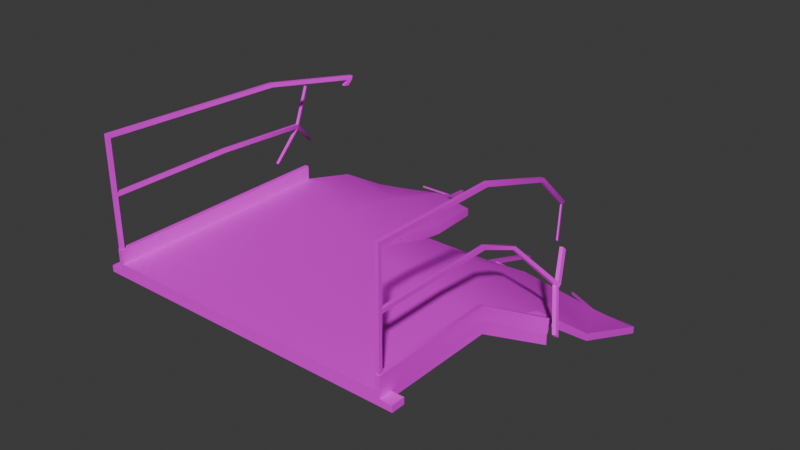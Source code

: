 # Source: Broken_No_Wires_.blend  (saved by Blender 4.3.34; exported with 4.5.12 LTS)
import bpy
from mathutils import Matrix  # noqa: F401  (used for matrix-valued properties, if any)

bpy.ops.wm.read_factory_settings(use_empty=True)
scene = bpy.context.scene
scene.name = 'Scene'

# ---- collections
col_collection = bpy.data.collections.new('Collection'); scene.collection.children.link(col_collection)

# ---- images (referenced by path relative to the original .blend; pixels are not part of the script)
import os
ASSET_DIR = os.environ.get("B2B_ASSET_DIR", "")  # directory of the original .blend (textures are referenced by path, not embedded)
HERE = os.path.dirname(os.path.abspath(__file__))  # packed textures are extracted next to this script under _unpacked/

def load_image(name, relpath, width, height, colorspace="sRGB"):
    """Load a texture the original file referenced (path relative to the .blend, or extracted next to this script)."""
    p = next((c for c in (os.path.join(HERE, relpath), os.path.join(ASSET_DIR, relpath)) if relpath and os.path.exists(c)), "")
    if p:
        img = bpy.data.images.load(p, check_existing=True)
        img.name = name
    else:  # same state as the original file: an image datablock whose file is absent (Cycles renders it pink)
        img = bpy.data.images.new(name, width, height)
        img.source = "FILE"
        img.filepath = "//" + (relpath or name)
    img.colorspace_settings.name = colorspace
    return img
img_metalgratetexture_png = load_image('metalgratetexture.png', 'metalgratetexture.png', 1024, 1024, 'sRGB')
img_metaltexture2_png = load_image('metaltexture2.png', 'metaltexture2.png', 1024, 1024, 'sRGB')
img_metaltexture_png = load_image('metaltexture.png', 'metaltexture.png', 1024, 1024, 'sRGB')

# ---- materials (node trees are filled in below, after node groups)
mat_metalgratetexture01 = bpy.data.materials.new('MetalGrateTexture01')
mat_metaltexture01 = bpy.data.materials.new('MetalTexture01')
mat_metaltexture02 = bpy.data.materials.new('MetalTexture02')

# ---- material node trees
mat_metalgratetexture01.use_nodes = True; mat_metalgratetexture01.node_tree.nodes.clear()
_N = mat_metalgratetexture01.node_tree.nodes; _L = mat_metalgratetexture01.node_tree.links
n0 = _N.new('ShaderNodeBsdfPrincipled'); n0.name = 'Principled BSDF'; n0.location = (10, 300)
n1 = _N.new('ShaderNodeOutputMaterial'); n1.name = 'Material Output'; n1.location = (300, 300)
n2 = _N.new('ShaderNodeTexImage'); n2.name = 'Image Texture'; n2.location = (-280, 280)
n2.image = img_metalgratetexture_png
_L.new(n0.outputs[0], n1.inputs[0])
_L.new(n2.outputs[0], n0.inputs[0])
n1.is_active_output = True
mat_metaltexture01.use_nodes = True; mat_metaltexture01.node_tree.nodes.clear()
_N = mat_metaltexture01.node_tree.nodes; _L = mat_metaltexture01.node_tree.links
n0 = _N.new('ShaderNodeBsdfPrincipled'); n0.name = 'Principled BSDF'; n0.location = (10, 300)
n1 = _N.new('ShaderNodeOutputMaterial'); n1.name = 'Material Output'; n1.location = (300, 300)
n2 = _N.new('ShaderNodeTexImage'); n2.name = 'Image Texture'; n2.location = (-280, 280)
n2.image = img_metaltexture2_png
_L.new(n0.outputs[0], n1.inputs[0])
_L.new(n2.outputs[0], n0.inputs[0])
n1.is_active_output = True
mat_metaltexture02.use_nodes = True; mat_metaltexture02.node_tree.nodes.clear()
_N = mat_metaltexture02.node_tree.nodes; _L = mat_metaltexture02.node_tree.links
n0 = _N.new('ShaderNodeBsdfPrincipled'); n0.name = 'Principled BSDF'; n0.location = (10, 300)
n1 = _N.new('ShaderNodeOutputMaterial'); n1.name = 'Material Output'; n1.location = (300, 300)
n2 = _N.new('ShaderNodeTexImage'); n2.name = 'Image Texture'; n2.location = (-280, 280)
n2.image = img_metaltexture_png
_L.new(n0.outputs[0], n1.inputs[0])
_L.new(n2.outputs[0], n0.inputs[0])
n1.is_active_output = True

# ---- world
world_world = bpy.data.worlds.new('World'); scene.world = world_world
world_world.use_nodes = True; world_world.node_tree.nodes.clear()
_N = world_world.node_tree.nodes; _L = world_world.node_tree.links
n0 = _N.new('ShaderNodeOutputWorld'); n0.name = 'World Output'; n0.location = (300, 300)
n1 = _N.new('ShaderNodeBackground'); n1.name = 'Background'; n1.location = (10, 300)
n1.inputs[0].default_value = (0.05088, 0.05088, 0.05088, 1.0)
_L.new(n1.outputs[0], n0.inputs[0])
n0.is_active_output = True
world_world.color = (0.05088, 0.05088, 0.05088)
world_world.sun_shadow_jitter_overblur = 0.0

# ---- meshes
me_plane = bpy.data.meshes.new('Plane')
me_plane.from_pydata([(1.0, -1.0, 0.6517), (0.8475, -1.0, 0.6517), (0.0, -1.0, 0.6517), (0.0, 0.0, 0.6517), (0.9267, -1.0, 0.6517), (0.9267, -0.2182, 0.6517), (1.0, -0.9162, 0.6517), (0.0, -0.9162, 0.6517), (0.9267, -0.9162, 0.6517), (0.9042, -0.2182, 0.6517), (0.8475, -0.9162, 0.6517), (0.9776, -0.9722, 0.6916), (0.8775, -1.0, 0.6916), (0.0, -1.0, 0.6916), (0.9491, -0.9722, 0.6916), (0.9267, -0.2182, 0.6916), (0.9776, -0.944, 0.6916), (0.9491, -0.944, 0.6916), (0.9, -1.0, 0.7304), (0.0, -1.0, 0.7304), (0.0, 0.0, 0.7304), (0.9005, -0.2182, 0.7304), (0.9267, -0.2182, 0.7304), (0.9267, -0.9443, 0.7304), (0.9267, -1.0, 0.7304), (0.9029, -0.9974, 0.8176), (0.9267, -0.2182, 0.8176), (0.9005, -0.2182, 0.8176), (0.9241, -0.9759, 0.8176), (0.9241, -0.9974, 0.8176), (0.9031, -0.976, 0.8176), (0.9267, -1.0, 0.8176), (0.9003, -1.0, 0.8176), (0.9267, -0.9733, 0.8176), (0.9005, -0.9733, 0.8176), (0.9241, -0.9974, 1.485), (0.9029, -0.9974, 1.485), (0.9241, -0.9759, 1.485), (0.9031, -0.976, 1.485), (0.9031, -0.976, 1.459), (0.9029, -0.9974, 1.459), (0.9241, -0.9974, 1.459), (0.9241, -0.9759, 1.459), (0.9031, -0.2182, 1.485), (0.9241, -0.2182, 1.485), (0.9031, -0.2182, 1.459), (0.9241, -0.2182, 1.459), (0.9029, -0.9974, 1.15), (0.9029, -0.9974, 1.127), (0.9241, -0.9759, 1.15), (0.9241, -0.9759, 1.127), (0.9031, -0.976, 1.127), (0.9031, -0.976, 1.15), (0.9241, -0.9974, 1.127), (0.9241, -0.9974, 1.15), (0.9241, -0.2182, 1.15), (0.9241, -0.2182, 1.127), (0.9031, -0.2182, 1.127), (0.9031, -0.2182, 1.15), (1.0, -0.9162, 0.6916), (1.0, -1.0, 0.6916), (0.9267, -1.0, 0.6916), (0.9267, -0.9162, 0.6916), (-1.0, -1.0, 0.6517), (-0.8475, -1.0, 0.6517), (-0.9267, -1.0, 0.6517), (-0.9267, 0.4407, 0.6517), (-1.0, -0.9162, 0.6517), (-0.9267, -0.9162, 0.6517), (-0.9106, 0.4407, 0.6517), (-0.8475, -0.9162, 0.6517), (-0.9776, -0.9722, 0.6916), (-0.8775, -1.0, 0.6916), (-0.9491, -0.9722, 0.6916), (-0.9267, 0.4407, 0.6916), (-0.9776, -0.944, 0.6916), (-0.9491, -0.944, 0.6916), (-0.9, -1.0, 0.7304), (-0.9005, 0.4407, 0.7304), (-0.9267, 0.4407, 0.7304), (-0.9267, -0.9443, 0.7304), (-0.9267, -1.0, 0.7304), (-0.9029, -0.9974, 0.8176), (-0.9267, 0.4407, 0.8176), (-0.9005, 0.4407, 0.8176), (-0.9241, -0.9759, 0.8176), (-0.9241, -0.9974, 0.8176), (-0.9031, -0.976, 0.8176), (-0.9267, -1.0, 0.8176), (-0.9003, -1.0, 0.8176), (-0.9267, -0.9733, 0.8176), (-0.9005, -0.9733, 0.8176), (-0.9241, -0.9974, 1.485), (-0.9029, -0.9974, 1.485), (-0.9241, -0.9759, 1.485), (-0.9031, -0.976, 1.485), (-0.9031, -0.976, 1.459), (-0.9029, -0.9974, 1.459), (-0.9241, -0.9974, 1.459), (-0.9241, -0.9759, 1.459), (-0.8556, 0.128, 1.461), (-0.8766, 0.128, 1.461), (-0.8556, 0.128, 1.435), (-0.8766, 0.128, 1.435), (-0.9029, -0.9974, 1.15), (-0.9029, -0.9974, 1.127), (-0.9241, -0.9759, 1.15), (-0.9241, -0.9759, 1.127), (-0.9031, -0.976, 1.127), (-0.9031, -0.976, 1.15), (-0.9241, -0.9974, 1.127), (-0.9241, -0.9974, 1.15), (-0.9992, 0.444, 1.075), (-0.9992, 0.4375, 1.052), (-0.9782, 0.4375, 1.052), (-0.9782, 0.444, 1.075), (-1.0, -0.9162, 0.6916), (-1.0, -1.0, 0.6916), (-0.9267, -1.0, 0.6916), (-0.9267, -0.9162, 0.6916), (0.1197, 0.9241, 0.2987), (1.008, 0.703, 0.2335), (-0.9541, 1.218, 0.3897), (1.008, 0.703, 0.1846), (-0.9541, 1.218, 0.3633), (0.1197, 0.9241, 0.2807), (0.4237, -1.0, 0.6517), (0.4521, -0.1091, 0.6517), (0.4237, -0.9162, 0.6517), (0.4387, -1.0, 0.6916), (0.45, -1.0, 0.7304), (0.4503, -0.1091, 0.7304), (0.3888, 0.9885, 0.2877), (0.3888, 0.9885, 0.2428), (1.013, 1.275, 0.004765), (1.013, 1.275, -0.04418), (-0.4237, -1.0, 0.6517), (-0.4553, 0.2204, 0.6517), (-0.4237, -0.9162, 0.6517), (-0.4387, -1.0, 0.6916), (-0.45, -1.0, 0.7304), (-0.4503, 0.2204, 0.7304), (-0.5111, 1.264, 0.4411), (-0.5111, 1.264, 0.4201), (-0.9273, 0.8294, 0.6187), (-0.02677, 0.6555, 0.6081), (-0.02677, 0.6555, 0.546), (-0.9323, 0.8294, 0.5661), (-0.4795, 0.7424, 0.5561), (-0.477, 0.7424, 0.6134), (0.7529, 0.7632, 0.9714), (0.7628, 0.7632, 0.9714), (0.7529, 0.7423, 0.9559), (0.7628, 0.7423, 0.9559), (0.9241, 0.2621, 1.312), (0.9031, 0.2621, 1.312), (0.9031, 0.2725, 1.333), (0.9241, 0.2725, 1.333), (1.045, 0.3085, 0.7478), (1.045, 0.2897, 0.7342), (1.029, 0.2799, 0.736), (1.029, 0.2988, 0.7496), (0.9031, 0.04518, 1.039), (0.9241, 0.04518, 1.039), (0.9031, 0.03577, 1.021), (0.9241, 0.03577, 1.021), (1.021, 0.2828, 0.7678), (1.021, 0.2646, 0.7539), (1.038, 0.2738, 0.7522), (1.038, 0.292, 0.7661), (1.045, 0.3085, 0.7478), (1.029, 0.2988, 0.7496), (1.021, 0.2828, 0.7678), (1.038, 0.292, 0.7661), (0.9637, 0.4716, 0.8582), (0.9473, 0.4618, 0.8599), (0.9394, 0.4459, 0.8781), (0.9561, 0.4551, 0.8765), (0.7685, 0.7253, 0.9685), (0.7685, 0.7459, 0.9842), (0.7582, 0.7253, 0.9685), (0.7582, 0.7459, 0.9842), (0.8231, 0.624, 0.7964), (0.8132, 0.624, 0.7964), (0.8288, 0.6071, 0.809), (0.8185, 0.6071, 0.809), (1.06, 0.2325, 0.5757), (1.06, 0.1783, 0.5073), (1.034, 0.2325, 0.5757), (1.034, 0.1783, 0.5073), (1.06, 0.1783, 0.4426), (1.039, 0.1783, 0.4426), (0.05378, 0.4606, 0.6205), (0.9543, 0.2424, 0.5811), (0.9562, 0.2424, 0.5173), (0.05378, 0.4606, 0.5596), (0.4205, 0.4397, 0.5464), (0.4196, 0.4397, 0.6082), (0.09527, -1.0, 0.6517), (0.1016, -0.02453, 0.6517), (0.09864, -1.0, 0.6916), (0.1012, -1.0, 0.7304), (0.1012, -0.02453, 0.7304), (0.1586, 0.9334, 0.2953), (0.1586, 0.9334, 0.277), (0.09527, -0.9162, 0.6517), (0.1362, 0.4559, 0.5566), (0.136, 0.4559, 0.6177), (0.1708, 0.9363, 0.3068), (0.1076, 0.9212, 0.3123), (0.1076, 0.9212, 0.2692), (0.1708, 0.9363, 0.2633), (0.03838, 1.598, 0.02224), (-0.000488, 1.588, 0.02565), (-0.000488, 1.588, 0.007596), (0.03838, 1.598, 0.003943), (1.013, 1.231, -0.0265), (1.013, 1.231, 0.02245), (0.787, 1.226, 0.0166), (0.787, 1.226, 0.03675), (0.774, 1.218, 0.02445), (0.774, 1.218, 0.04456), (0.1385, 1.045, 0.2338), (0.1, 1.033, 0.2359), (0.1, 1.033, 0.2539), (0.1385, 1.045, 0.2472), (0.1352, 1.063, 0.2263), (0.09594, 1.056, 0.2447), (0.09594, 1.056, 0.2266), (0.1352, 1.063, 0.2397), (0.1348, 1.065, 0.2413), (0.1389, 1.042, 0.2505), (0.1389, 1.042, 0.2322), (0.1348, 1.065, 0.223), (0.4569, 1.134, 0.1341), (0.4602, 1.116, 0.1416), (0.4602, 1.116, 0.1281), (0.4569, 1.134, 0.1207), (0.796, 1.226, -0.001866), (0.796, 1.226, 0.04417), (0.7645, 1.208, 0.01705), (0.7645, 1.208, 0.063), (0.5438, 1.34, 0.0166), (0.5438, 1.34, 0.03675), (0.5308, 1.332, 0.02445), (0.5308, 1.332, 0.04456), (1.06, 0.1783, 0.4728), (-0.744, 0.6961, 1.38), (-0.7649, 0.6961, 1.38), (-0.744, 0.6875, 1.356), (-0.7649, 0.6875, 1.356), (-1.32, 0.8739, 0.7645), (-1.32, 0.8739, 0.7412), (-1.299, 0.8739, 0.7412), (-1.299, 0.8739, 0.7645), (-0.9031, -0.2168, 1.15), (-0.9241, -0.2168, 1.15), (-0.9031, -0.2168, 1.127), (-0.9241, -0.2168, 1.127), (-0.9869, 0.4598, 1.063), (-1.008, 0.4598, 1.063), (-0.9869, 0.4535, 1.041), (-1.008, 0.4535, 1.041), (-1.056, 0.5868, 1.273), (-1.035, 0.5868, 1.273), (-1.065, 0.6025, 1.261), (-1.044, 0.6025, 1.261), (-0.771, 0.6652, 1.385), (-0.771, 0.657, 1.36), (-0.75, 0.6652, 1.385), (-0.75, 0.657, 1.36), (-0.7873, 0.6815, 1.314), (-0.7663, 0.6815, 1.314), (-0.7934, 0.651, 1.318), (-0.7724, 0.651, 1.318), (-0.9505, 1.166, 0.4205), (-0.9511, 1.166, 0.3906), (-0.5005, 1.194, 0.4327), (-0.5002, 1.194, 0.4715), (-0.1156, 1.069, 0.5313), (-0.1156, 1.069, 0.4813), (-0.1037, 1.013, 0.49), (-0.1037, 1.013, 0.5416), (-0.458, -0.9162, 0.6517), (-0.5329, 1.262, 0.4177), (-0.458, -1.0, 0.6517), (-0.4921, 0.2382, 0.6517), (-0.4742, -1.0, 0.6916), (-0.4864, -1.0, 0.7304), (-0.4866, 0.2382, 0.7304), (-0.5329, 1.262, 0.4382), (-0.5161, 0.7495, 0.5569), (-0.5134, 0.7495, 0.6138), (-0.5369, 1.192, 0.4293), (-0.5366, 1.192, 0.4674), (-0.5402, 1.261, 0.4447), (-0.5038, 1.265, 0.4495), (-0.5038, 1.265, 0.4135), (-0.5402, 1.261, 0.4095), (-0.6144, 1.662, 0.2947), (-0.5926, 1.665, 0.2975), (-0.5926, 1.665, 0.2766), (-0.6144, 1.662, 0.2742), (-0.5838, 1.512, 0.3091), (-0.5628, 1.518, 0.3065), (-0.5628, 1.518, 0.3275), (-0.5838, 1.512, 0.3221), (-0.5595, 1.502, 0.3123), (-0.5819, 1.503, 0.3254), (-0.5819, 1.503, 0.3124), (-0.5595, 1.502, 0.3333), (-0.5812, 1.499, 0.3099), (-0.5845, 1.516, 0.3041), (-0.5845, 1.516, 0.3246), (-0.5812, 1.499, 0.3304), (-0.7935, 1.46, 0.3351), (-0.7954, 1.469, 0.3318), (-0.7954, 1.469, 0.3447), (-0.7935, 1.46, 0.348), (-0.9876, 0.4549, 1.041), (-1.034, 0.2926, 0.8492), (-1.013, 0.2926, 0.8492), (-1.022, 0.3086, 0.8378), (-1.043, 0.3086, 0.8378), (1.19, 0.07542, 0.5941), (1.174, 0.06564, 0.5959), (1.166, 0.05031, 0.6138), (1.183, 0.05948, 0.6121)], [(261, 319)], [(205, 7, 3, 199), (4, 1, 10, 8), (0, 4, 8, 6), (198, 2, 7, 205), (8, 10, 9, 5), (200, 201, 19, 13), (61, 24, 18, 12), (62, 23, 24, 61), (15, 22, 23, 62), (8, 62, 59, 6), (6, 59, 60, 0), (4, 61, 12, 1), (0, 60, 61, 4), (198, 200, 13, 2), (5, 15, 62, 8), (201, 202, 20, 19), (18, 34, 27, 21), (22, 26, 33, 23), (24, 31, 32, 18), (40, 36, 38, 39), (33, 26, 27, 34), (23, 33, 31, 24), (18, 32, 34), (25, 32, 31, 29), (29, 31, 33, 28), (28, 33, 34, 30), (30, 34, 32, 25), (35, 37, 38, 36), (42, 37, 35, 41), (38, 43, 45, 39), (41, 35, 36, 40), (54, 41, 40, 47), (52, 39, 42, 49), (49, 42, 41, 54), (47, 40, 39, 52), (153, 182, 183, 152), (37, 44, 43, 38), (39, 45, 46, 42), (42, 46, 44, 37), (25, 48, 51, 30), (48, 47, 52, 51), (28, 50, 53, 29), (50, 49, 54, 53), (30, 51, 50, 28), (49, 55, 58, 52), (29, 53, 48, 25), (53, 54, 47, 48), (169, 173, 172, 166), (52, 58, 57, 51), (50, 56, 55, 49), (51, 57, 56, 50), (11, 60, 59, 16), (14, 61, 60, 11), (17, 62, 61, 14), (16, 59, 62, 17), (16, 17, 14, 11), (138, 137, 3, 7), (65, 68, 70, 64), (63, 67, 68, 65), (136, 138, 7, 2), (68, 66, 69, 70), (139, 13, 19, 140), (118, 72, 77, 81), (119, 118, 81, 80), (74, 119, 80, 79), (68, 67, 116, 119), (67, 63, 117, 116), (65, 64, 72, 118), (63, 65, 118, 117), (136, 2, 13, 139), (66, 68, 119, 74), (140, 19, 20, 141), (77, 78, 84, 91), (79, 80, 90, 83), (81, 77, 89, 88), (97, 96, 95, 93), (90, 91, 84, 83), (80, 81, 88, 90), (77, 91, 89), (82, 86, 88, 89), (86, 85, 90, 88), (85, 87, 91, 90), (87, 82, 89, 91), (92, 93, 95, 94), (99, 98, 92, 94), (95, 96, 102, 100), (98, 97, 93, 92), (111, 104, 97, 98), (109, 106, 99, 96), (106, 111, 98, 99), (104, 109, 96, 97), (268, 267, 248, 250), (94, 95, 100, 101), (96, 99, 103, 102), (99, 94, 101, 103), (82, 87, 108, 105), (105, 108, 109, 104), (85, 86, 110, 107), (107, 110, 111, 106), (87, 85, 107, 108), (256, 255, 115, 112), (86, 82, 105, 110), (110, 105, 104, 111), (260, 259, 254, 251), (255, 257, 114, 115), (258, 256, 112, 113), (257, 258, 113, 114), (71, 75, 116, 117), (73, 71, 117, 118), (76, 73, 118, 119), (75, 76, 119, 116), (75, 71, 73, 76), (207, 208, 209, 192), (294, 295, 122, 275), (146, 145, 20, 3), (194, 193, 21, 9), (144, 147, 69, 78), (296, 279, 280, 297), (277, 297, 280, 281), (196, 133, 123, 194), (192, 195, 3, 20), (206, 211, 133, 196), (208, 132, 133, 211), (193, 121, 132, 197), (18, 21, 131, 130), (1, 12, 129, 126), (12, 18, 130, 129), (1, 126, 128, 10), (10, 128, 127, 9), (239, 134, 135, 238), (240, 238, 135, 216), (216, 135, 134, 217), (217, 134, 239, 241), (304, 312, 302, 301), (282, 279, 296, 278), (288, 140, 141, 289), (285, 136, 139, 287), (287, 139, 140, 288), (285, 283, 138, 136), (283, 286, 137, 138), (20, 145, 149, 141), (286, 291, 148, 137), (137, 148, 146, 3), (275, 276, 147, 144), (281, 282, 145, 146), (289, 292, 144, 78), (152, 150, 151, 153), (181, 150, 152, 180), (178, 153, 151, 179), (179, 151, 150, 181), (44, 157, 156, 43), (46, 154, 157, 44), (43, 156, 155, 45), (45, 155, 154, 46), (160, 161, 158, 159), (166, 161, 160, 167), (159, 168, 327, 324), (168, 159, 158, 169), (56, 165, 163, 55), (57, 164, 165, 56), (58, 162, 164, 57), (55, 163, 162, 58), (165, 168, 169, 163), (164, 167, 168, 165), (162, 166, 167, 164), (163, 169, 166, 162), (170, 174, 177, 173), (158, 170, 173, 169), (166, 172, 171, 161), (161, 171, 170, 158), (177, 174, 175, 176), (171, 175, 174, 170), (173, 177, 176, 172), (172, 176, 175, 171), (157, 179, 181, 156), (154, 178, 179, 157), (156, 181, 180, 155), (155, 180, 178, 154), (185, 183, 182, 184), (152, 183, 185, 180), (180, 185, 184, 178), (178, 184, 182, 153), (22, 187, 186, 26), (186, 187, 189, 188), (26, 186, 188, 27), (27, 188, 189, 21), (21, 22, 187, 189), (190, 191, 189, 246), (9, 21, 189, 191), (9, 191, 190, 5), (21, 193, 197, 131), (199, 206, 196, 127), (209, 210, 195, 192), (127, 196, 194, 9), (123, 121, 193, 194), (202, 207, 192, 20), (131, 197, 207, 202), (3, 195, 206, 199), (228, 214, 215, 233), (195, 210, 211, 206), (197, 132, 208, 207), (130, 131, 202, 201), (126, 129, 200, 198), (129, 130, 201, 200), (126, 198, 205, 128), (128, 205, 199, 127), (120, 209, 208, 203), (125, 210, 209, 120), (204, 211, 210, 125), (203, 208, 211, 204), (213, 212, 215, 214), (230, 212, 213, 227), (233, 215, 212, 230), (227, 213, 214, 228), (293, 277, 148, 291), (121, 217, 241, 132), (123, 216, 217, 121), (133, 240, 216, 123), (132, 241, 240, 133), (218, 242, 243, 219), (120, 224, 223, 125), (204, 232, 231, 203), (203, 231, 224, 120), (125, 223, 232, 204), (224, 227, 228, 223), (225, 235, 234, 229), (231, 230, 227, 224), (223, 228, 233, 232), (229, 230, 231, 225), (225, 231, 232, 222), (222, 232, 233, 226), (226, 233, 230, 229), (236, 237, 234, 235), (229, 234, 237, 226), (222, 236, 235, 225), (226, 237, 236, 222), (219, 239, 238, 218), (218, 238, 240, 220), (221, 241, 239, 219), (220, 240, 241, 221), (243, 242, 244, 245), (221, 245, 244, 220), (220, 244, 242, 218), (219, 243, 245, 221), (187, 22, 15, 246), (246, 189, 187), (5, 190, 246, 15), (249, 250, 248, 247), (267, 269, 247, 248), (268, 250, 271, 273), (269, 270, 249, 247), (253, 252, 251, 254), (259, 261, 253, 254), (261, 262, 252, 253), (262, 260, 251, 252), (108, 107, 258, 257), (107, 106, 256, 258), (109, 108, 257, 255), (106, 109, 255, 256), (113, 112, 260, 262), (114, 113, 320, 321), (115, 114, 261, 259), (260, 112, 263, 265), (263, 264, 266, 265), (115, 259, 266, 264), (259, 260, 265, 266), (112, 115, 264, 263), (100, 102, 270, 269), (102, 103, 268, 270), (101, 100, 269, 267), (103, 101, 267, 268), (274, 273, 271, 272), (250, 249, 272, 271), (270, 268, 273, 274), (249, 270, 274, 272), (298, 297, 277, 293), (122, 124, 276, 275), (145, 282, 278, 149), (148, 277, 281, 146), (292, 294, 275, 144), (280, 279, 282, 281), (149, 278, 294, 292), (124, 298, 293, 276), (276, 293, 291, 147), (141, 149, 292, 289), (69, 147, 291, 286), (70, 69, 286, 283), (64, 70, 283, 285), (72, 287, 288, 77), (64, 285, 287, 72), (77, 288, 289, 78), (122, 295, 298, 124), (278, 296, 295, 294), (142, 290, 295, 296), (143, 142, 296, 297), (284, 143, 297, 298), (290, 284, 298, 295), (299, 300, 301, 302), (313, 305, 300, 299), (312, 313, 299, 302), (305, 304, 301, 300), (310, 307, 304, 305), (303, 309, 315, 316), (314, 310, 305, 313), (307, 311, 312, 304), (143, 284, 311, 307), (290, 142, 310, 314), (284, 290, 314, 311), (142, 143, 307, 310), (309, 303, 312, 311), (303, 306, 313, 312), (306, 308, 314, 313), (308, 309, 311, 314), (315, 318, 317, 316), (309, 308, 318, 315), (306, 303, 316, 317), (308, 306, 317, 318), (321, 320, 323, 322), (261, 114, 321, 322), (262, 261, 322, 323), (113, 262, 323, 320), (326, 325, 324, 327), (168, 167, 326, 327), (167, 160, 325, 326), (160, 159, 324, 325)])
me_plane.polygons.foreach_set('use_smooth', [True] * 325)
me_plane.polygons.foreach_set('material_index', [1, 1, 1, 1, 1, 1, 1, 1, 1, 1, 1, 1, 1, 1, 1, 0, 1, 1, 1, 2, 1, 1, 1, 1, 1, 1, 1, 2, 2, 2, 2, 2, 2, 2, 2, 2, 2, 2, 2, 2, 2, 2, 2, 2, 2, 2, 2, 2, 2, 2, 2, 1, 1, 1, 1, 1, 1, 1, 1, 1, 1, 1, 1, 1, 1, 1, 1, 1, 1, 1, 1, 0, 1, 1, 1, 2, 1, 1, 1, 1, 1, 1, 1, 2, 2, 2, 2, 2, 2, 2, 2, 2, 2, 2, 2, 2, 2, 2, 2, 2, 2, 2, 2, 2, 2, 2, 2, 1, 1, 1, 1, 1, 0, 0, 0, 0, 0, 0, 1, 1, 0, 1, 0, 0, 0, 1, 1, 1, 1, 0, 1, 0, 0, 1, 0, 0, 1, 1, 1, 1, 0, 1, 1, 0, 0, 0, 2, 2, 2, 2, 2, 2, 2, 2, 2, 2, 2, 2, 2, 2, 2, 2, 2, 2, 2, 2, 2, 2, 2, 2, 2, 2, 2, 2, 2, 2, 2, 2, 2, 2, 2, 2, 1, 1, 1, 1, 0, 0, 0, 1, 0, 1, 0, 1, 0, 0, 0, 1, 1, 1, 0, 0, 1, 1, 1, 1, 0, 0, 0, 0, 1, 1, 1, 1, 0, 0, 0, 1, 0, 1, 1, 1, 1, 1, 1, 1, 1, 1, 1, 1, 1, 1, 1, 1, 1, 1, 0, 0, 0, 0, 1, 1, 1, 1, 1, 0, 1, 2, 2, 2, 2, 2, 2, 2, 2, 2, 2, 2, 2, 2, 2, 2, 2, 2, 2, 2, 2, 2, 2, 2, 2, 2, 2, 2, 2, 0, 0, 0, 1, 0, 0, 0, 0, 0, 0, 1, 1, 1, 1, 1, 0, 0, 0, 0, 0, 0, 0, 1, 1, 1, 1, 1, 1, 1, 1, 1, 1, 1, 1, 1, 1, 1, 1, 1, 1, 1, 1, 2, 2, 2, 2, 2, 2, 2, 2])
_k = set([(0, 4), (0, 6), (0, 60), (1, 4), (1, 126), (2, 136), (2, 198), (5, 8), (6, 8), (6, 59), (18, 21), (18, 24), (18, 32), (18, 130), (19, 140), (19, 201), (22, 23), (23, 24), (24, 31), (24, 61), (25, 48), (26, 33), (27, 34), (28, 50), (29, 53), (30, 51), (31, 32), (31, 33), (32, 34), (35, 37), (35, 41), (36, 38), (36, 40), (37, 44), (38, 43), (39, 45), (39, 52), (40, 47), (41, 54), (42, 46), (42, 49), (47, 48), (49, 55), (50, 56), (51, 57), (52, 58), (53, 54), (59, 60), (59, 62), (60, 61), (61, 62), (63, 65), (63, 67), (63, 117), (64, 65), (64, 285), (66, 68), (67, 68), (67, 116), (77, 78), (77, 81), (77, 89), (77, 288), (79, 80), (80, 81), (81, 88), (81, 118), (82, 105), (83, 90), (84, 91), (85, 107), (86, 110), (87, 108), (88, 89), (88, 90), (89, 91), (92, 94), (92, 98), (93, 95), (93, 97), (94, 101), (95, 100), (96, 102), (96, 109), (97, 104), (98, 111), (99, 103), (99, 106), (104, 105), (106, 256), (107, 258), (108, 257), (109, 255), (110, 111), (112, 256), (113, 258), (114, 257), (115, 255), (116, 117), (116, 119), (117, 118), (118, 119), (126, 198), (130, 201), (136, 285), (140, 288)])
me_plane.attributes.new('sharp_edge', 'BOOLEAN', 'EDGE').data.foreach_set('value', [ (min(e.vertices), max(e.vertices)) in _k for e in me_plane.edges])
_uv = me_plane.uv_layers.new(name='UVMap')
_uv.uv.foreach_set('vector', [0.09079, 0.3728, 0.09079, 0.3728, 0.5098, 0.3728, 0.5098, 0.3728, 0.05245, 0.3728, 0.05245, 0.3728, 0.09079, 0.3728, 0.09079, 0.3728, 0.05245, 0.3728, 0.05245, 0.3728, 0.09079, 0.3728, 0.09079, 0.3728, 0.05245, 0.3728, 0.05245, 0.3728, 0.09079, 0.3728, 0.09079, 0.3728, 0.09079, 0.3728, 0.09079, 0.3728, 0.5098, 0.3728, 0.5098, 0.3728, 0.05245, 0.3911, 0.05245, 0.4088, 0.05245, 0.4088, 0.05245, 0.3911, 0.05245, 0.3911, 0.05245, 0.4088, 0.05245, 0.4088, 0.05245, 0.3911, 0.09079, 0.3911, 0.07791, 0.4088, 0.05245, 0.4088, 0.05245, 0.3911, 0.5098, 0.3911, 0.5098, 0.4088, 0.07791, 0.4088, 0.09079, 0.3911, 0.09079, 0.3728, 0.09079, 0.3911, 0.09079, 0.3911, 0.09079, 0.3728, 0.09079, 0.3728, 0.09079, 0.3911, 0.05245, 0.3911, 0.05245, 0.3728, 0.05245, 0.3728, 0.05245, 0.3911, 0.05245, 0.3911, 0.05245, 0.3728, 0.05245, 0.3728, 0.05245, 0.3911, 0.05245, 0.3911, 0.05245, 0.3728, 0.05245, 0.3728, 0.05245, 0.3911, 0.05245, 0.3911, 0.05245, 0.3728, 0.5098, 0.3728, 0.5098, 0.3911, 0.09079, 0.3911, 0.09079, 0.3728, 0.391, 1.813, 0.4123, 0.7547, 0.3031, 0.7258, 0.2812, 1.811, 0.05245, 0.4088, 0.06464, 0.4487, 0.5098, 0.4487, 0.5098, 0.4088, 0.5098, 0.4088, 0.5098, 0.4487, 0.06467, 0.4487, 0.07791, 0.4088, 0.05245, 0.4088, 0.05245, 0.4487, 0.05245, 0.4487, 0.05245, 0.4088, 0.05364, 0.742, 0.05364, 0.7539, 0.06344, 0.7539, 0.06344, 0.742, 0.06467, 0.4487, 0.5098, 0.4487, 0.5098, 0.4487, 0.06464, 0.4487, 0.07791, 0.4088, 0.06467, 0.4487, 0.05245, 0.4487, 0.05245, 0.4088, 0.05245, 0.4088, 0.05245, 0.4487, 0.06464, 0.4487, 0.05364, 0.4487, 0.05245, 0.4487, 0.05245, 0.4487, 0.05364, 0.4487, 0.05364, 0.4487, 0.05245, 0.4487, 0.06467, 0.4487, 0.06347, 0.4487, 0.06347, 0.4487, 0.06467, 0.4487, 0.06464, 0.4487, 0.06344, 0.4487, 0.06344, 0.4487, 0.06464, 0.4487, 0.05245, 0.4487, 0.05364, 0.4487, 0.05364, 0.7539, 0.06347, 0.7539, 0.06344, 0.7539, 0.05364, 0.7539, 0.06347, 0.742, 0.06347, 0.7539, 0.05364, 0.7539, 0.05364, 0.742, 0.06344, 0.7539, 0.5098, 0.7539, 0.5098, 0.742, 0.06344, 0.742, 0.05364, 0.742, 0.05364, 0.7539, 0.05364, 0.7539, 0.05364, 0.742, 0.05364, 0.6007, 0.05364, 0.742, 0.05364, 0.742, 0.05364, 0.6007, 0.06344, 0.6007, 0.06344, 0.742, 0.06347, 0.742, 0.06347, 0.6007, 0.06347, 0.6007, 0.06347, 0.742, 0.05364, 0.742, 0.05364, 0.6007, 0.05364, 0.6007, 0.05364, 0.742, 0.06344, 0.742, 0.06344, 0.6007, 0.5098, 0.742, 0.5098, 0.742, 0.5098, 0.742, 0.5098, 0.742, 0.06347, 0.7539, 0.5098, 0.7539, 0.5098, 0.7539, 0.06344, 0.7539, 0.06344, 0.742, 0.5098, 0.742, 0.5098, 0.742, 0.06347, 0.742, 0.06347, 0.742, 0.5098, 0.742, 0.5098, 0.7539, 0.06347, 0.7539, 0.05364, 0.4487, 0.05364, 0.59, 0.06344, 0.59, 0.06344, 0.4487, 0.05364, 0.59, 0.05364, 0.6007, 0.06344, 0.6007, 0.06344, 0.59, 0.06347, 0.4487, 0.06347, 0.59, 0.05364, 0.59, 0.05364, 0.4487, 0.06347, 0.59, 0.06347, 0.6007, 0.05364, 0.6007, 0.05364, 0.59, 0.06344, 0.4487, 0.06344, 0.59, 0.06347, 0.59, 0.06347, 0.4487, 0.06347, 0.6007, 0.5098, 0.6007, 0.5098, 0.6007, 0.06344, 0.6007, 0.05364, 0.4487, 0.05364, 0.59, 0.05364, 0.59, 0.05364, 0.4487, 0.05364, 0.59, 0.05364, 0.6007, 0.05364, 0.6007, 0.05364, 0.59, 0.5098, 0.6007, 0.5098, 0.6007, 0.5098, 0.6007, 0.5098, 0.6007, 0.06344, 0.6007, 0.5098, 0.6007, 0.5098, 0.59, 0.06344, 0.59, 0.06347, 0.59, 0.5098, 0.59, 0.5098, 0.6007, 0.06347, 0.6007, 0.06344, 0.59, 0.5098, 0.59, 0.5098, 0.59, 0.06347, 0.59, 0.06517, 0.3911, 0.05245, 0.3911, 0.09079, 0.3911, 0.07806, 0.3911, 0.06517, 0.3911, 0.05245, 0.3911, 0.05245, 0.3911, 0.06517, 0.3911, 0.07806, 0.3911, 0.09079, 0.3911, 0.05245, 0.3911, 0.06517, 0.3911, 0.07806, 0.3911, 0.09079, 0.3911, 0.09079, 0.3911, 0.07806, 0.3911, 0.07806, 0.3911, 0.07806, 0.3911, 0.06517, 0.3911, 0.06517, 0.3911, 0.09079, 0.3728, 0.5098, 0.3728, 0.5098, 0.3728, 0.09079, 0.3728, 0.05245, 0.3728, 0.09079, 0.3728, 0.09079, 0.3728, 0.05245, 0.3728, 0.05245, 0.3728, 0.09079, 0.3728, 0.09079, 0.3728, 0.05245, 0.3728, 0.05245, 0.3728, 0.09079, 0.3728, 0.09079, 0.3728, 0.05245, 0.3728, 0.09079, 0.3728, 0.5098, 0.3728, 0.5098, 0.3728, 0.09079, 0.3728, 0.05245, 0.3911, 0.05245, 0.3911, 0.05245, 0.4088, 0.05245, 0.4088, 0.05245, 0.3911, 0.05245, 0.3911, 0.05245, 0.4088, 0.05245, 0.4088, 0.09079, 0.3911, 0.05245, 0.3911, 0.05245, 0.4088, 0.07791, 0.4088, 0.5098, 0.3911, 0.09079, 0.3911, 0.07791, 0.4088, 0.5098, 0.4088, 0.09079, 0.3728, 0.09079, 0.3728, 0.09079, 0.3911, 0.09079, 0.3911, 0.09079, 0.3728, 0.05245, 0.3728, 0.05245, 0.3911, 0.09079, 0.3911, 0.05245, 0.3728, 0.05245, 0.3728, 0.05245, 0.3911, 0.05245, 0.3911, 0.05245, 0.3728, 0.05245, 0.3728, 0.05245, 0.3911, 0.05245, 0.3911, 0.05245, 0.3728, 0.05245, 0.3728, 0.05245, 0.3911, 0.05245, 0.3911, 0.5098, 0.3728, 0.09079, 0.3728, 0.09079, 0.3911, 0.5098, 0.3911, -0.207, 1.801, 0.2812, 1.811, 0.3031, 0.7258, -0.1806, 0.4765, 0.05245, 0.4088, 0.5098, 0.4088, 0.5098, 0.4487, 0.06464, 0.4487, 0.5098, 0.4088, 0.07791, 0.4088, 0.06467, 0.4487, 0.5098, 0.4487, 0.05245, 0.4088, 0.05245, 0.4088, 0.05245, 0.4487, 0.05245, 0.4487, 0.05364, 0.742, 0.06344, 0.742, 0.06344, 0.7539, 0.05364, 0.7539, 0.06467, 0.4487, 0.06464, 0.4487, 0.5098, 0.4487, 0.5098, 0.4487, 0.07791, 0.4088, 0.05245, 0.4088, 0.05245, 0.4487, 0.06467, 0.4487, 0.05245, 0.4088, 0.06464, 0.4487, 0.05245, 0.4487, 0.05364, 0.4487, 0.05364, 0.4487, 0.05245, 0.4487, 0.05245, 0.4487, 0.05364, 0.4487, 0.06347, 0.4487, 0.06467, 0.4487, 0.05245, 0.4487, 0.06347, 0.4487, 0.06344, 0.4487, 0.06464, 0.4487, 0.06467, 0.4487, 0.06344, 0.4487, 0.05364, 0.4487, 0.05245, 0.4487, 0.06464, 0.4487, 0.05364, 0.7539, 0.05364, 0.7539, 0.06344, 0.7539, 0.06347, 0.7539, 0.06347, 0.742, 0.05364, 0.742, 0.05364, 0.7539, 0.06347, 0.7539, 0.06344, 0.7539, 0.06344, 0.742, 0.4112, 0.742, 0.4112, 0.7539, 0.05364, 0.742, 0.05364, 0.742, 0.05364, 0.7539, 0.05364, 0.7539, 0.05364, 0.6007, 0.05364, 0.6007, 0.05364, 0.742, 0.05364, 0.742, 0.06344, 0.6007, 0.06347, 0.6007, 0.06347, 0.742, 0.06344, 0.742, 0.06347, 0.6007, 0.05364, 0.6007, 0.05364, 0.742, 0.06347, 0.742, 0.05364, 0.6007, 0.06344, 0.6007, 0.06344, 0.742, 0.05364, 0.742, 0.5044, 0.742, 0.5044, 0.7539, 0.5098, 0.7539, 0.5098, 0.742, 0.06347, 0.7539, 0.06344, 0.7539, 0.4112, 0.7539, 0.4113, 0.7539, 0.06344, 0.742, 0.06347, 0.742, 0.4113, 0.742, 0.4112, 0.742, 0.06347, 0.742, 0.06347, 0.7539, 0.4113, 0.7539, 0.4113, 0.742, 0.05364, 0.4487, 0.06344, 0.4487, 0.06344, 0.59, 0.05364, 0.59, 0.05364, 0.59, 0.06344, 0.59, 0.06344, 0.6007, 0.05364, 0.6007, 0.06347, 0.4487, 0.05364, 0.4487, 0.05364, 0.59, 0.06347, 0.59, 0.06347, 0.59, 0.05364, 0.59, 0.05364, 0.6007, 0.06347, 0.6007, 0.06344, 0.4487, 0.06347, 0.4487, 0.06347, 0.59, 0.06344, 0.59, 0.3026, 0.6007, 0.3026, 0.6007, 0.5098, 0.6007, 0.5098, 0.6007, 0.05364, 0.4487, 0.05364, 0.4487, 0.05364, 0.59, 0.05364, 0.59, 0.05364, 0.59, 0.05364, 0.59, 0.05364, 0.6007, 0.05364, 0.6007, 0.5098, 0.6007, 0.5098, 0.6007, 0.5098, 0.6007, 0.5098, 0.6007, 0.3026, 0.6007, 0.3026, 0.59, 0.5098, 0.59, 0.5098, 0.6007, 0.3026, 0.59, 0.3026, 0.6007, 0.5098, 0.6007, 0.5098, 0.59, 0.3026, 0.59, 0.3026, 0.59, 0.5098, 0.59, 0.5098, 0.59, 0.06517, 0.3911, 0.07806, 0.3911, 0.09079, 0.3911, 0.05245, 0.3911, 0.06517, 0.3911, 0.06517, 0.3911, 0.05245, 0.3911, 0.05245, 0.3911, 0.07806, 0.3911, 0.06517, 0.3911, 0.05245, 0.3911, 0.09079, 0.3911, 0.07806, 0.3911, 0.07806, 0.3911, 0.09079, 0.3911, 0.09079, 0.3911, 0.07806, 0.3911, 0.06517, 0.3911, 0.06517, 0.3911, 0.07806, 0.3911, 0.4655, 0.2216, 0.5372, -0.3952, 0.4678, -0.382, 0.3765, 0.2144, -0.2385, -0.6219, -0.2398, -0.7009, -0.6953, -0.7019, -0.693, -0.6359, 0.0, 0.0, 1.0, 5.578e-05, 1.0, 5.578e-05, 0.0, 0.0, -0.0001243, 6.771e-06, -0.001023, 5.571e-05, -0.001023, 5.571e-05, -0.0002486, 1.354e-05, 2.001, 5.578e-05, 0.2794, 7.786e-06, 0.5587, 1.557e-05, 2.001, 5.578e-05, 1.501, 5.578e-05, 1.08, 5.578e-05, 0.0, 0.0, 0.0, 0.0, 0.0188, 5.24e-07, 0.0, 0.0, 0.0, 0.0, 0.0, 0.0, 0.1274, 0.09321, 0.0, 0.0, 0.0, 0.0, -0.0001243, 6.771e-06, 1.0, 5.578e-05, 0.2549, 0.1864, 0.5098, 0.3728, 1.0, 5.578e-05, 0.2262, 0.1655, 0.0, 0.0, 0.0, 0.0, 0.1274, 0.09321, 0.9298, 5.577e-05, 0.6874, 5.576e-05, 0.0, 0.0, 0.0, 0.0, 1.35, 0.4581, 1.466, -0.161, 0.7776, -0.441, 0.7708, 0.2464, 1.258, 1.83, 1.276, 0.9818, 0.7893, 0.8541, 0.7695, 1.821, 0.05245, 0.3728, 0.05245, 0.3911, 0.05245, 0.3911, 0.05245, 0.3728, 0.05245, 0.3911, 0.05245, 0.4088, 0.05245, 0.4088, 0.05245, 0.3911, 0.05245, 0.3728, 0.05245, 0.3728, 0.09079, 0.3728, 0.09079, 0.3728, 0.09079, 0.3728, 0.09079, 0.3728, 0.5098, 0.3728, 0.5098, 0.3728, 0.4995, 5.574e-05, -0.001023, 5.571e-05, 0.0, 0.0, 0.0, 0.0, 0.0, 0.0, 0.0, 0.0, 0.0, 0.0, 0.0, 0.0, 0.0, 0.0, 0.0, 0.0, -0.001023, 5.571e-05, -0.001023, 5.571e-05, 1.487, -0.7787, 1.489, -0.8305, 1.251, -0.7714, 1.214, -0.7458, 0.3137, 1.157e-05, 0.3211, 1.169e-05, 0.3211, 1.169e-05, 0.3137, 1.157e-05, 0.2249, -0.3959, 0.2139, -0.4577, -0.1997, -0.7008, -0.1986, -0.6207, -0.2465, 1.8, -0.207, 1.801, -0.1806, 0.4765, -0.2197, 0.4564, 0.05245, 0.3728, 0.05245, 0.3728, 0.05245, 0.3911, 0.05245, 0.3911, 0.05245, 0.3911, 0.05245, 0.3911, 0.05245, 0.4088, 0.05245, 0.4088, 0.05245, 0.3728, 0.09079, 0.3728, 0.09079, 0.3728, 0.05245, 0.3728, 0.09079, 0.3728, 0.5098, 0.3728, 0.5098, 0.3728, 0.09079, 0.3728, 0.3031, 0.7258, 0.2954, 0.001513, -0.1912, -0.1056, -0.1806, 0.4765, 0.3019, 8.415e-06, 0.151, 4.207e-06, 0.1397, 3.893e-06, 0.2794, 7.786e-06, 0.2794, 7.786e-06, 0.1397, 3.893e-06, 0.0, 0.0, 0.0, 0.0, 2.001, 5.578e-05, 0.0376, 1.048e-06, 0.2794, 7.786e-06, 2.001, 5.578e-05, 0.0, 0.0, 1.069, 5.578e-05, 1.0, 5.578e-05, 0.0, 0.0, -0.2197, 0.4564, -0.2305, -0.1142, -0.678, -0.2117, -0.6645, 0.2278, 0.5098, 0.742, 0.5098, 0.7539, 0.5098, 0.7539, 0.5098, 0.742, 0.5098, 0.7539, 0.5098, 0.7539, 0.5098, 0.742, 0.5098, 0.742, 0.5098, 0.742, 0.5098, 0.742, 0.5098, 0.7539, 0.5098, 0.7539, 0.5098, 0.7539, 0.5098, 0.7539, 0.5098, 0.7539, 0.5098, 0.7539, 0.5098, 0.7539, 0.5098, 0.7539, 0.5098, 0.7539, 0.5098, 0.7539, 0.5098, 0.742, 0.5098, 0.742, 0.5098, 0.7539, 0.5098, 0.7539, 0.5098, 0.7539, 0.5098, 0.7539, 0.5098, 0.742, 0.5098, 0.742, 0.5098, 0.742, 0.5098, 0.742, 0.5098, 0.742, 0.5098, 0.742, 0.5098, 0.59, 0.5098, 0.6007, 0.5098, 0.6007, 0.5098, 0.59, 0.5098, 0.6007, 0.5098, 0.6007, 0.5098, 0.59, 0.5098, 0.59, 0.5098, 0.59, 0.5098, 0.59, 0.5098, 0.59, 0.5098, 0.59, 0.5098, 0.59, 0.5098, 0.59, 0.5098, 0.6007, 0.5098, 0.6007, 0.5098, 0.59, 0.5098, 0.59, 0.5098, 0.6007, 0.5098, 0.6007, 0.5098, 0.59, 0.5098, 0.59, 0.5098, 0.59, 0.5098, 0.59, 0.5098, 0.6007, 0.5098, 0.6007, 0.5098, 0.59, 0.5098, 0.59, 0.5098, 0.6007, 0.5098, 0.6007, 0.5098, 0.6007, 0.5098, 0.6007, 0.5098, 0.59, 0.5098, 0.59, 0.5098, 0.6007, 0.5098, 0.6007, 0.5098, 0.59, 0.5098, 0.59, 0.5098, 0.59, 0.5098, 0.59, 0.5098, 0.6007, 0.5098, 0.6007, 0.5098, 0.59, 0.5098, 0.59, 0.5098, 0.6007, 0.5098, 0.6007, 0.5098, 0.6007, 0.5098, 0.6007, 0.5098, 0.6007, 0.5098, 0.6007, 0.5098, 0.6007, 0.5098, 0.6007, 0.5098, 0.6007, 0.5098, 0.6007, 0.5098, 0.6007, 0.5098, 0.6007, 0.5098, 0.6007, 0.5098, 0.6007, 0.5098, 0.6007, 0.5098, 0.6007, 0.5098, 0.6007, 0.5098, 0.6007, 0.5098, 0.6007, 0.5098, 0.6007, 0.5098, 0.6007, 0.5098, 0.6007, 0.5098, 0.6007, 0.5098, 0.6007, 0.5098, 0.6007, 0.5098, 0.6007, 0.5098, 0.6007, 0.5098, 0.6007, 0.5098, 0.6007, 0.5098, 0.6007, 0.5098, 0.6007, 0.5098, 0.6007, 0.5098, 0.6007, 0.5098, 0.6007, 0.5098, 0.6007, 0.5098, 0.6007, 0.5098, 0.7539, 0.5098, 0.7539, 0.5098, 0.7539, 0.5098, 0.7539, 0.5098, 0.742, 0.5098, 0.742, 0.5098, 0.7539, 0.5098, 0.7539, 0.5098, 0.7539, 0.5098, 0.7539, 0.5098, 0.742, 0.5098, 0.742, 0.5098, 0.742, 0.5098, 0.742, 0.5098, 0.742, 0.5098, 0.742, 0.5098, 0.742, 0.5098, 0.742, 0.5098, 0.742, 0.5098, 0.742, 0.5098, 0.742, 0.5098, 0.742, 0.5098, 0.742, 0.5098, 0.742, 0.5098, 0.742, 0.5098, 0.742, 0.5098, 0.742, 0.5098, 0.742, 0.5098, 0.742, 0.5098, 0.742, 0.5098, 0.742, 0.5098, 0.742, 0.1428, 0.07351, 0.1583, 0.9459, -4.253e-08, 0.9729, 0.0, 0.0, 0.5098, 0.4487, 0.5098, 0.4088, 0.5098, 0.4088, 0.5098, 0.4487, 0.5098, 0.4487, 0.5098, 0.4487, 0.5098, 0.4487, 0.5098, 0.4487, 0.5098, 0.4487, 0.5098, 0.4487, 0.5098, 0.4088, 0.5098, 0.4088, 0.0, 0.0, 0.0, 0.0, 0.0, 0.0, 0.0, 0.0, 0.0, 0.0, 0.0, 0.0, 0.0, 0.0, 0.0, 0.0, 0.0, 0.0, 0.0, 0.0, 0.0, 0.0, 0.0, 0.0, 0.0, 0.0, 0.0, 0.0, 0.0, 0.0, 0.5098, 0.3728, 1.276, 0.9818, 1.35, 0.4581, 0.7708, 0.2464, 0.7893, 0.8541, 0.4524, 0.3309, 0.2262, 0.1655, 0.1274, 0.09321, 0.2548, 0.1864, 1.0, 5.578e-05, 0.0, 0.0, 0.2549, 0.1864, 1.0, 5.578e-05, 0.2548, 0.1864, 0.1274, 0.09321, -0.0001243, 6.771e-06, -0.0002486, 1.354e-05, 0.0, 0.0, -0.001023, 5.571e-05, -0.001023, 5.571e-05, -0.0001243, 6.771e-06, 0.4123, 0.7547, 0.4655, 0.2216, 0.3765, 0.2144, 0.3031, 0.7258, 0.7893, 0.8541, 0.7708, 0.2464, 0.4655, 0.2216, 0.4123, 0.7547, 0.5098, 0.3728, 0.2549, 0.1864, 0.2262, 0.1655, 0.4524, 0.3309, 0.2861, 1.623e-05, 0.2861, 1.623e-05, 0.2734, 1.615e-05, 0.2734, 1.615e-05, 0.2549, 0.1864, 0.0, 0.0, 0.0, 0.0, 0.2262, 0.1655, 0.7708, 0.2464, 0.7776, -0.441, 0.5372, -0.3952, 0.4655, 0.2216, 0.7695, 1.821, 0.7893, 0.8541, 0.4123, 0.7547, 0.391, 1.813, 0.05245, 0.3728, 0.05245, 0.3911, 0.05245, 0.3911, 0.05245, 0.3728, 0.05245, 0.3911, 0.05245, 0.4088, 0.05245, 0.4088, 0.05245, 0.3911, 0.05245, 0.3728, 0.05245, 0.3728, 0.09079, 0.3728, 0.09079, 0.3728, 0.09079, 0.3728, 0.09079, 0.3728, 0.5098, 0.3728, 0.5098, 0.3728, 0.6997, 3.954e-05, 1.0, 5.578e-05, 0.9298, 5.577e-05, 0.6691, 3.963e-05, 0.2861, 1.623e-05, 0.0, 0.0, 1.0, 5.578e-05, 0.6997, 3.954e-05, 0.2734, 1.615e-05, 0.0, 0.0, 0.0, 0.0, 0.2861, 1.623e-05, 0.6691, 3.963e-05, 0.9298, 5.577e-05, 0.0, 0.0, 0.2734, 1.615e-05, 0.6997, 3.954e-05, 0.6691, 3.963e-05, 0.2734, 1.615e-05, 0.2861, 1.623e-05, 1.533, -0.1968, 1.533, -0.8305, 1.489, -0.8268, 1.489, -0.1932, 0.2734, 1.615e-05, 0.2734, 1.615e-05, 0.6691, 3.963e-05, 0.6691, 3.963e-05, 0.6997, 3.954e-05, 0.6997, 3.954e-05, 0.2861, 1.623e-05, 0.2861, 1.623e-05, 0.02032, 5.664e-07, 0.0188, 5.24e-07, 0.1397, 3.893e-06, 0.151, 4.207e-06, 1.466, -0.161, 1.487, -0.7787, 1.214, -0.7458, 0.7776, -0.441, 0.0, 0.0, 0.0, 0.0, -0.001023, 5.571e-05, -0.001023, 5.571e-05, 0.0, 0.0, 0.0, 0.0, 0.0, 0.0, 0.0, 0.0, 0.6874, 5.576e-05, 0.514, 5.574e-05, 0.0, 0.0, 0.0, 0.0, 0.1882, -0.116, 0.1882, -0.116, 1.058, -0.6522, 1.058, -0.6522, 0.6997, 3.954e-05, 0.6997, 3.954e-05, 0.2861, 1.623e-05, 0.2861, 1.623e-05, 0.2734, 1.615e-05, 0.2734, 1.615e-05, 0.6691, 3.963e-05, 0.6691, 3.963e-05, 1.533, -0.04046, 1.533, -0.17, 1.489, -0.1663, 1.489, -0.03684, 0.2861, 1.623e-05, 0.2861, 1.623e-05, 0.2734, 1.615e-05, 0.2734, 1.615e-05, 0.6997, 3.954e-05, 0.6997, 3.954e-05, 0.2861, 1.623e-05, 0.2861, 1.623e-05, 0.6163, 3.649e-05, 0.6163, 3.649e-05, 0.6163, 3.649e-05, 0.6163, 3.649e-05, 1.533, -0.17, 1.533, -0.1968, 1.489, -0.1932, 1.489, -0.1663, 0.2861, 1.623e-05, 0.2861, 1.623e-05, 0.2734, 1.615e-05, 0.2734, 1.615e-05, 0.6163, 3.649e-05, 0.6691, 3.963e-05, 0.6691, 3.963e-05, 0.6163, 3.649e-05, 0.6163, 3.649e-05, 0.6691, 3.963e-05, 0.2734, 1.615e-05, 0.3262, 1.928e-05, 0.3262, 1.928e-05, 0.2734, 1.615e-05, 0.2734, 1.615e-05, 0.3262, 1.928e-05, 0.3262, 1.928e-05, 0.2734, 1.615e-05, 0.6691, 3.963e-05, 0.6163, 3.649e-05, 0.3262, 1.928e-05, 0.3262, 1.928e-05, 0.6163, 3.649e-05, 0.6163, 3.649e-05, 0.6163, 3.649e-05, 0.6163, 3.649e-05, 0.3262, 1.928e-05, 0.3262, 1.928e-05, 0.3262, 1.928e-05, 0.3262, 1.928e-05, 0.6163, 3.649e-05, 0.6163, 3.649e-05, 0.3262, 1.928e-05, 0.3262, 1.928e-05, 0.3262, 1.928e-05, 0.3262, 1.928e-05, 1.058, -0.6522, 1.251, -0.7714, 0.0, 0.0, 0.1882, -0.116, 0.1882, -0.116, 0.0, 0.0, 0.0, 0.0, 0.1858, -0.1144, 1.036, -0.6369, 1.214, -0.7458, 1.251, -0.7714, 1.058, -0.6522, 0.1858, -0.1144, 0.0, 0.0, 1.214, -0.7458, 1.036, -0.6369, 1.058, -0.6522, 0.1882, -0.116, 0.1858, -0.1144, 1.036, -0.6369, 1.036, -0.6369, 1.036, -0.6369, 0.1858, -0.1144, 0.1858, -0.1144, 0.1858, -0.1144, 0.1858, -0.1144, 0.1882, -0.116, 0.1882, -0.116, 1.058, -0.6522, 1.058, -0.6522, 1.036, -0.6369, 1.036, -0.6369, 0.1583, 0.9459, 0.1428, 0.07351, 0.2064, 0.1059, 0.2149, 0.9747, 0.0, 0.0, 0.0, 0.0, 0.0, 0.0, 0.2718, 0.1394, 0.2644, 1.0, 0.2149, 0.9747, 0.2064, 0.1059, 0.5098, 0.742, 0.5098, 0.742, 0.5098, 0.7539, 0.5098, 0.7539, 0.5044, 0.7539, 0.5044, 0.7539, 0.5098, 0.7539, 0.5098, 0.7539, 0.5044, 0.742, 0.5098, 0.742, 0.5098, 0.742, 0.5044, 0.742, 0.5044, 0.7539, 0.5044, 0.742, 0.5098, 0.742, 0.5098, 0.7539, 0.5098, 0.59, 0.5098, 0.59, 0.5098, 0.6007, 0.5098, 0.6007, 0.5098, 0.6007, 0.5098, 0.59, 0.5098, 0.59, 0.5098, 0.6007, 0.5098, 0.59, 0.5098, 0.59, 0.5098, 0.59, 0.5098, 0.59, 0.5098, 0.59, 0.5098, 0.6007, 0.5098, 0.6007, 0.5098, 0.59, 0.06344, 0.59, 0.06347, 0.59, 0.3026, 0.59, 0.3026, 0.59, 0.06347, 0.59, 0.06347, 0.6007, 0.3026, 0.6007, 0.3026, 0.59, 0.06344, 0.6007, 0.06344, 0.59, 0.3026, 0.59, 0.3026, 0.6007, 0.06347, 0.6007, 0.06344, 0.6007, 0.3026, 0.6007, 0.3026, 0.6007, 0.5098, 0.59, 0.5098, 0.6007, 0.5098, 0.6007, 0.5098, 0.59, 0.5098, 0.59, 0.5098, 0.59, 0.5098, 0.59, 0.5098, 0.59, 0.5098, 0.6007, 0.5098, 0.59, 0.5098, 0.59, 0.5098, 0.6007, 0.5098, 0.6007, 0.5098, 0.6007, 0.5098, 0.6007, 0.5098, 0.6007, 0.5098, 0.6007, 0.5098, 0.6007, 0.5098, 0.6007, 0.5098, 0.6007, 0.5098, 0.6007, 0.5098, 0.6007, 0.5098, 0.6007, 0.5098, 0.6007, 0.5098, 0.6007, 0.5098, 0.6007, 0.5098, 0.6007, 0.5098, 0.6007, 0.5098, 0.6007, 0.5098, 0.6007, 0.5098, 0.6007, 0.5098, 0.6007, 0.4112, 0.7539, 0.4112, 0.742, 0.5044, 0.742, 0.5044, 0.7539, 0.4112, 0.742, 0.4113, 0.742, 0.5044, 0.742, 0.5044, 0.742, 0.4113, 0.7539, 0.4112, 0.7539, 0.5044, 0.7539, 0.5044, 0.7539, 0.4113, 0.742, 0.4113, 0.7539, 0.5044, 0.7539, 0.5044, 0.742, 0.5044, 0.742, 0.5044, 0.742, 0.5098, 0.742, 0.5098, 0.742, 0.5098, 0.742, 0.5098, 0.742, 0.5098, 0.742, 0.5098, 0.742, 0.5044, 0.742, 0.5044, 0.742, 0.5044, 0.742, 0.5044, 0.742, 0.5098, 0.742, 0.5044, 0.742, 0.5044, 0.742, 0.5098, 0.742, 0.0, 0.0, 0.0, 0.0, 0.0188, 5.24e-07, 0.02032, 5.664e-07, 2.001, 5.578e-05, 0.0, 0.0, 0.0376, 1.048e-06, 2.001, 5.578e-05, 0.2954, 0.001513, 0.2249, -0.3959, -0.1986, -0.6207, -0.1912, -0.1056, 0.1397, 3.893e-06, 0.0188, 5.24e-07, 0.0, 0.0, 0.0, 0.0, -0.2305, -0.1142, -0.2385, -0.6219, -0.693, -0.6359, -0.678, -0.2117, 0.0, 0.0, 0.2139, -0.4577, 1.069, 5.578e-05, 0.0, 0.0, -0.1912, -0.1056, -0.1986, -0.6207, -0.2385, -0.6219, -0.2305, -0.1142, 0.0, 0.0, 0.0, 0.0, 0.02032, 5.664e-07, 0.0376, 1.048e-06, 0.0376, 1.048e-06, 0.02032, 5.664e-07, 0.151, 4.207e-06, 0.2794, 7.786e-06, -0.1806, 0.4765, -0.1912, -0.1056, -0.2305, -0.1142, -0.2197, 0.4564, 0.5587, 1.557e-05, 0.2794, 7.786e-06, 0.151, 4.207e-06, 0.3019, 8.415e-06, 0.09079, 0.3728, 0.5098, 0.3728, 0.5098, 0.3728, 0.09079, 0.3728, 0.05245, 0.3728, 0.09079, 0.3728, 0.09079, 0.3728, 0.05245, 0.3728, 0.05245, 0.3911, 0.05245, 0.3911, 0.05245, 0.4088, 0.05245, 0.4088, 0.05245, 0.3728, 0.05245, 0.3728, 0.05245, 0.3911, 0.05245, 0.3911, -0.6953, 1.791, -0.2465, 1.8, -0.2197, 0.4564, -0.6645, 0.2278, 2.001, 5.578e-05, 1.541, 5.578e-05, 0.0, 0.0, 0.0, 0.0, -0.1986, -0.6207, -0.1997, -0.7008, -0.2398, -0.7009, -0.2385, -0.6219, 1.195, 4.419e-05, 1.212, 4.407e-05, 1.541, 5.578e-05, 1.501, 5.578e-05, 0.3137, 1.157e-05, 1.195, 4.419e-05, 1.501, 5.578e-05, 0.0, 0.0, 0.3211, 1.169e-05, 0.3137, 1.157e-05, 0.0, 0.0, 0.0, 0.0, 1.212, 4.407e-05, 0.3211, 1.169e-05, 0.0, 0.0, 1.541, 5.578e-05, 1.212, 4.407e-05, 1.195, 4.419e-05, 0.3137, 1.157e-05, 0.3211, 1.169e-05, 1.212, 4.407e-05, 1.195, 4.419e-05, 1.195, 4.419e-05, 1.212, 4.407e-05, 0.3211, 1.169e-05, 1.212, 4.407e-05, 1.212, 4.407e-05, 0.3211, 1.169e-05, 1.195, 4.419e-05, 0.3137, 1.157e-05, 0.3137, 1.157e-05, 1.195, 4.419e-05, 1.195, 4.419e-05, 0.3137, 1.157e-05, 0.3137, 1.157e-05, 1.195, 4.419e-05, 0.4852, 1.765e-05, 0.4852, 1.765e-05, 0.4852, 1.765e-05, 0.4852, 1.765e-05, 1.212, 4.407e-05, 1.195, 4.419e-05, 1.195, 4.419e-05, 1.212, 4.407e-05, 0.3137, 1.157e-05, 0.3211, 1.169e-05, 0.3211, 1.169e-05, 0.3137, 1.157e-05, 0.3137, 1.157e-05, 0.3211, 1.169e-05, 0.3211, 1.169e-05, 0.3137, 1.157e-05, 1.212, 4.407e-05, 1.195, 4.419e-05, 1.195, 4.419e-05, 1.212, 4.407e-05, 0.3211, 1.169e-05, 1.212, 4.407e-05, 1.212, 4.407e-05, 0.3211, 1.169e-05, 1.195, 4.419e-05, 0.3137, 1.157e-05, 0.3137, 1.157e-05, 1.195, 4.419e-05, 0.4852, 1.765e-05, 0.4852, 1.765e-05, 0.3211, 1.169e-05, 0.3211, 1.169e-05, 0.4852, 1.765e-05, 1.048, 3.811e-05, 1.212, 4.407e-05, 0.3211, 1.169e-05, 1.048, 3.811e-05, 1.048, 3.811e-05, 1.212, 4.407e-05, 1.212, 4.407e-05, 1.048, 3.811e-05, 0.4852, 1.765e-05, 0.3211, 1.169e-05, 1.212, 4.407e-05, 0.4852, 1.765e-05, 1.048, 3.811e-05, 1.048, 3.811e-05, 0.4852, 1.765e-05, 0.4852, 1.765e-05, 1.048, 3.811e-05, 1.048, 3.811e-05, 0.4852, 1.765e-05, 1.048, 3.811e-05, 0.4852, 1.765e-05, 0.4852, 1.765e-05, 1.048, 3.811e-05, 1.048, 3.811e-05, 1.048, 3.811e-05, 1.048, 3.811e-05, 1.048, 3.811e-05, 0.5098, 0.59, 0.5098, 0.59, 0.5098, 0.59, 0.5098, 0.59, 0.5098, 0.59, 0.5098, 0.59, 0.5098, 0.59, 0.5098, 0.59, 0.5098, 0.59, 0.5098, 0.59, 0.5098, 0.59, 0.5098, 0.59, 0.5098, 0.59, 0.5098, 0.59, 0.5098, 0.59, 0.5098, 0.59, 0.5098, 0.59, 0.5098, 0.59, 0.5098, 0.59, 0.5098, 0.59, 0.5098, 0.59, 0.5098, 0.59, 0.5098, 0.59, 0.5098, 0.59, 0.5098, 0.59, 0.5098, 0.59, 0.5098, 0.59, 0.5098, 0.59, 0.5098, 0.59, 0.5098, 0.59, 0.5098, 0.59, 0.5098, 0.59])
me_plane.materials.append(mat_metalgratetexture01)
me_plane.materials.append(mat_metaltexture01)
me_plane.materials.append(mat_metaltexture02)
me_plane.update()

# ---- objects
ob_plane = bpy.data.objects.new('Plane', me_plane)

# ---- transforms, parenting, visibility, modifiers, constraints
ob_plane.location = (0.0, 0.0, 0.0)
_m = ob_plane.modifiers.new('EdgeSplit', 'EDGE_SPLIT')

# ---- collection membership
col_collection.objects.link(ob_plane)

# ---- scene / render settings (as saved in the file)
scene.frame_start = 1; scene.frame_end = 250; scene.frame_set(1)
scene.render.engine = 'BLENDER_EEVEE_NEXT'
bpy.context.view_layer.update()

# ---- added for rendering (the .blend has no active camera and no usable light): camera, sun
cam_auto = bpy.data.cameras.new('AutoCamera')
cam_auto.lens = 50.0
cam_auto.sensor_width = 36.0
cam_auto.clip_end = 1000.0
ob_auto_camera = bpy.data.objects.new('AutoCamera', cam_auto)
scene.collection.objects.link(ob_auto_camera)
ob_auto_camera.location = (3.60594, -4.07269, 3.65703)
ob_auto_camera.rotation_euler = (1.09748, -7.21219e-08, 0.694738)
scene.camera = ob_auto_camera
light_auto_sun = bpy.data.lights.new('AutoSun', 'SUN')
light_auto_sun.energy = 3.0
light_auto_sun.angle = 0.0523599
ob_auto_sun = bpy.data.objects.new('AutoSun', light_auto_sun)
scene.collection.objects.link(ob_auto_sun)
ob_auto_sun.rotation_euler = (0.872665, 0.174533, 0.523599)
bpy.context.view_layer.update()
